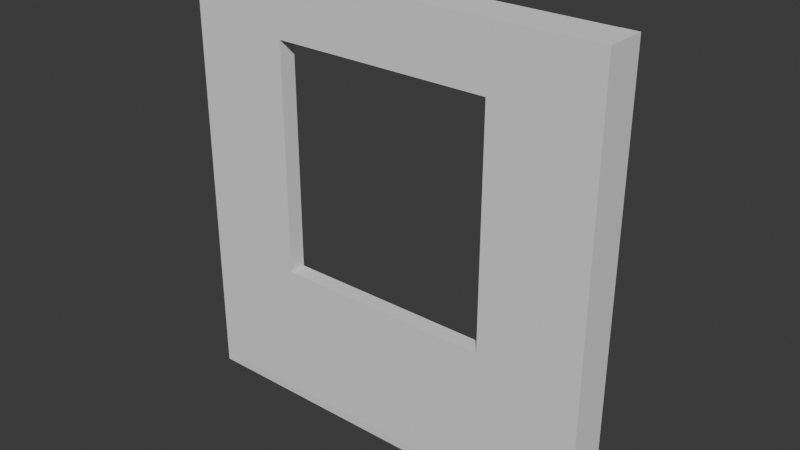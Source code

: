 # Source: hzb_window.blend  (saved by Blender 4.4.32; exported with 4.5.12 LTS)
import bpy
from mathutils import Matrix  # noqa: F401  (used for matrix-valued properties, if any)

bpy.ops.wm.read_factory_settings(use_empty=True)
scene = bpy.context.scene
scene.name = 'Scene'

# ---- collections
col_hzb_window = bpy.data.collections.new('hzb_window'); scene.collection.children.link(col_hzb_window)

# ---- materials (node trees are filled in below, after node groups)
mat_material = bpy.data.materials.new('Material')
mat_material.alpha_threshold = 0.0
mat_material.roughness = 0.5
mat_material.line_color = (0.0, 0.0, 0.0, 1.0)

# ---- material node trees
mat_material.use_nodes = True; mat_material.node_tree.nodes.clear()
_N = mat_material.node_tree.nodes; _L = mat_material.node_tree.links
n0 = _N.new('ShaderNodeOutputMaterial'); n0.name = 'Material Output'; n0.location = (300, 300)
n1 = _N.new('ShaderNodeBsdfPrincipled'); n1.name = 'Principled BSDF'; n1.location = (10, 300)
n1.inputs[3].default_value = 1.45
_L.new(n1.outputs[0], n0.inputs[0])
n0.is_active_output = True

# ---- world
world_world = bpy.data.worlds.new('World'); scene.world = world_world
world_world.use_nodes = True; world_world.node_tree.nodes.clear()
_N = world_world.node_tree.nodes; _L = world_world.node_tree.links
n0 = _N.new('ShaderNodeOutputWorld'); n0.name = 'World Output'; n0.location = (300, 300)
n1 = _N.new('ShaderNodeBackground'); n1.name = 'Background'; n1.location = (10, 300)
n1.inputs[0].default_value = (0.05088, 0.05088, 0.05088, 1.0)
_L.new(n1.outputs[0], n0.inputs[0])
n0.is_active_output = True
world_world.color = (0.05088, 0.05088, 0.05088)
world_world.sun_shadow_jitter_overblur = 0.0

# ---- meshes
me_cube = bpy.data.meshes.new('Cube')
me_cube.from_pydata([(15.2, 1.582, 1.04), (15.2, 1.582, -1.0), (15.2, -7.932, 1.04), (15.2, -7.932, -1.0), (-76.29, 1.582, 1.04), (-76.29, 1.582, -1.0), (-76.29, -7.932, 1.04), (-76.29, -7.932, -1.0)], [], [(0, 4, 6, 2), (3, 2, 6, 7), (7, 6, 4, 5), (5, 1, 3, 7), (1, 0, 2, 3), (5, 4, 0, 1)])
_uv = me_cube.uv_layers.new(name='UVMap')
_uv.uv.foreach_set('vector', [0.625, 0.5, 0.875, 0.5, 0.875, 0.75, 0.625, 0.75, 0.375, 0.75, 0.625, 0.75, 0.625, 1.0, 0.375, 1.0, 0.375, 0.0, 0.625, 0.0, 0.625, 0.25, 0.375, 0.25, 0.125, 0.5, 0.375, 0.5, 0.375, 0.75, 0.125, 0.75, 0.375, 0.5, 0.625, 0.5, 0.625, 0.75, 0.375, 0.75, 0.375, 0.25, 0.625, 0.25, 0.625, 0.5, 0.375, 0.5])
me_cube.materials.append(mat_material)
me_cube.use_mirror_vertex_groups = False
me_cube.update()
me_cube_002 = bpy.data.meshes.new('Cube.002')
me_cube_002.from_pydata([(-90.49, -7.932, -1.0), (-90.49, -7.932, 30.35), (-90.49, 1.582, -1.0), (-90.49, 1.582, 1.0), (1.0, -7.932, -1.0), (1.0, -7.932, 30.35), (1.0, 1.582, -1.0), (1.0, 1.582, 1.0), (-90.49, -4.59, -1.0), (-90.49, -3.972, 30.35), (1.0, -4.59, -1.0), (1.0, -3.972, 30.35)], [], [(8, 9, 3, 2), (2, 3, 7, 6), (10, 11, 5, 4), (4, 5, 1, 0), (8, 10, 4, 0), (11, 9, 1, 5), (7, 3, 9, 11), (2, 6, 10, 8), (6, 7, 11, 10), (0, 1, 9, 8)])
_uv = me_cube_002.uv_layers.new(name='UVMap')
_uv.uv.foreach_set('vector', [0.375, 0.007427, 0.625, 0.007427, 0.625, 0.25, 0.375, 0.25, 0.375, 0.25, 0.625, 0.25, 0.625, 0.5, 0.375, 0.5, 0.375, 0.7426, 0.625, 0.7426, 0.625, 0.75, 0.375, 0.75, 0.375, 0.75, 0.625, 0.75, 0.625, 1.0, 0.375, 1.0, 0.125, 0.7426, 0.375, 0.7426, 0.375, 0.75, 0.125, 0.75, 0.625, 0.7426, 0.875, 0.7426, 0.875, 0.75, 0.625, 0.75, 0.625, 0.5, 0.875, 0.5, 0.875, 0.7426, 0.625, 0.7426, 0.125, 0.5, 0.375, 0.5, 0.375, 0.7426, 0.125, 0.7426, 0.375, 0.5, 0.625, 0.5, 0.625, 0.7426, 0.375, 0.7426, 0.375, 0.0, 0.625, 0.0, 0.625, 0.007427, 0.375, 0.007427])
me_cube_002.update()
me_cube_004 = bpy.data.meshes.new('Cube.004')
me_cube_004.from_pydata([(-1.0, -7.928, -1.0), (-1.0, -7.928, 100.6), (-1.0, 1.586, -1.0), (-1.0, 1.586, 100.6), (2.655, -7.928, -1.0), (2.655, -7.928, 100.6), (2.655, 1.586, -1.0), (2.655, 1.586, 100.6)], [], [(0, 1, 3, 2), (2, 3, 7, 6), (6, 7, 5, 4), (4, 5, 1, 0), (2, 6, 4, 0), (7, 3, 1, 5)])
_uv = me_cube_004.uv_layers.new(name='UVMap')
_uv.uv.foreach_set('vector', [0.375, 0.0, 0.625, 0.0, 0.625, 0.25, 0.375, 0.25, 0.375, 0.25, 0.625, 0.25, 0.625, 0.5, 0.375, 0.5, 0.375, 0.5, 0.625, 0.5, 0.625, 0.75, 0.375, 0.75, 0.375, 0.75, 0.625, 0.75, 0.625, 1.0, 0.375, 1.0, 0.125, 0.5, 0.375, 0.5, 0.375, 0.75, 0.125, 0.75, 0.625, 0.5, 0.875, 0.5, 0.875, 0.75, 0.625, 0.75])
me_cube_004.update()
me_cube_011 = bpy.data.meshes.new('Cube.011')
me_cube_011.from_pydata([(-3.655, -9.514, -101.6), (-3.655, -9.514, -1.526e-05), (-3.655, 0.0003086, -101.6), (-3.655, 0.0003086, -1.526e-05), (0.01585, -9.514, -101.6), (0.01585, -9.514, -1.526e-05), (0.01585, 0.0003086, -101.6), (0.01585, 0.0003086, -1.526e-05)], [], [(0, 1, 3, 2), (2, 3, 7, 6), (6, 7, 5, 4), (4, 5, 1, 0), (2, 6, 4, 0), (7, 3, 1, 5)])
_uv = me_cube_011.uv_layers.new(name='UVMap')
_uv.uv.foreach_set('vector', [0.375, 0.0, 0.625, 0.0, 0.625, 0.25, 0.375, 0.25, 0.375, 0.25, 0.625, 0.25, 0.625, 0.5, 0.375, 0.5, 0.375, 0.5, 0.625, 0.5, 0.625, 0.75, 0.375, 0.75, 0.375, 0.75, 0.625, 0.75, 0.625, 1.0, 0.375, 1.0, 0.125, 0.5, 0.375, 0.5, 0.375, 0.75, 0.125, 0.75, 0.625, 0.5, 0.875, 0.5, 0.875, 0.75, 0.625, 0.75])
me_cube_011.update()
me_cube_012 = bpy.data.meshes.new('Cube.012')
me_cube_012.from_pydata([(-0.8295, -1.0, -1.0), (-0.8295, -1.0, 14.62), (-0.8295, -0.09285, -1.0), (-0.8295, -0.09285, 14.62), (3.783, -1.0, -1.0), (3.783, -1.0, 14.62), (3.783, -0.09285, -1.0), (3.783, -0.09285, 14.62)], [], [(0, 1, 3, 2), (2, 3, 7, 6), (6, 7, 5, 4), (4, 5, 1, 0), (2, 6, 4, 0), (7, 3, 1, 5)])
_uv = me_cube_012.uv_layers.new(name='UVMap')
_uv.uv.foreach_set('vector', [0.375, 0.0, 0.625, 0.0, 0.625, 0.25, 0.375, 0.25, 0.375, 0.25, 0.625, 0.25, 0.625, 0.5, 0.375, 0.5, 0.375, 0.5, 0.625, 0.5, 0.625, 0.75, 0.375, 0.75, 0.375, 0.75, 0.625, 0.75, 0.625, 1.0, 0.375, 1.0, 0.125, 0.5, 0.375, 0.5, 0.375, 0.75, 0.125, 0.75, 0.625, 0.5, 0.875, 0.5, 0.875, 0.75, 0.625, 0.75])
me_cube_012.update()
me_cube_013 = bpy.data.meshes.new('Cube.013')
me_cube_013.from_pydata([(-0.0004504, -0.9072, -8.083), (-0.0004504, -0.9072, 7.535), (-0.0004504, -7.54e-06, -8.083), (-0.0004504, -7.54e-06, 7.535), (4.613, -0.9072, -8.083), (4.613, -0.9072, 7.535), (4.613, -7.54e-06, -8.083), (4.613, -7.54e-06, 7.535)], [], [(0, 1, 3, 2), (2, 3, 7, 6), (6, 7, 5, 4), (4, 5, 1, 0), (2, 6, 4, 0), (7, 3, 1, 5)])
_uv = me_cube_013.uv_layers.new(name='UVMap')
_uv.uv.foreach_set('vector', [0.375, 0.0, 0.625, 0.0, 0.625, 0.25, 0.375, 0.25, 0.375, 0.25, 0.625, 0.25, 0.625, 0.5, 0.375, 0.5, 0.375, 0.5, 0.625, 0.5, 0.625, 0.75, 0.375, 0.75, 0.375, 0.75, 0.625, 0.75, 0.625, 1.0, 0.375, 1.0, 0.125, 0.5, 0.375, 0.5, 0.375, 0.75, 0.125, 0.75, 0.625, 0.5, 0.875, 0.5, 0.875, 0.75, 0.625, 0.75])
me_cube_013.update()
me_cube_001 = bpy.data.meshes.new('Cube.001')
me_cube_001.from_pydata([(-0.793, 0.7444, 0.08031), (-0.793, 0.7444, 1.0), (-0.793, 1.0, 0.08031), (-0.793, 1.0, 1.0), (2.509, 0.7444, 0.08031), (2.509, 0.7444, 1.0), (2.509, 1.0, 0.08031), (2.509, 1.0, 1.0)], [], [(0, 1, 3, 2), (2, 3, 7, 6), (6, 7, 5, 4), (4, 5, 1, 0), (2, 6, 4, 0), (7, 3, 1, 5)])
_uv = me_cube_001.uv_layers.new(name='UVMap')
_uv.uv.foreach_set('vector', [0.375, 0.0, 0.625, 0.0, 0.625, 0.25, 0.375, 0.25, 0.375, 0.25, 0.625, 0.25, 0.625, 0.5, 0.375, 0.5, 0.375, 0.5, 0.625, 0.5, 0.625, 0.75, 0.375, 0.75, 0.375, 0.75, 0.625, 0.75, 0.625, 1.0, 0.375, 1.0, 0.125, 0.5, 0.375, 0.5, 0.375, 0.75, 0.125, 0.75, 0.625, 0.5, 0.875, 0.5, 0.875, 0.75, 0.625, 0.75])
me_cube_001.update()
me_cube_003 = bpy.data.meshes.new('Cube.003')
me_cube_003.from_pydata([(-10.58, -1.0, -1.0), (-10.58, -1.0, 1.0), (-10.58, 1.031, -1.0), (-10.58, 0.06937, 1.0), (7.047, -1.0, -1.0), (7.047, -1.0, 1.0), (7.047, 1.031, -1.0), (7.047, 0.06937, 1.0)], [], [(0, 1, 3, 2), (2, 3, 7, 6), (6, 7, 5, 4), (4, 5, 1, 0), (2, 6, 4, 0), (7, 3, 1, 5)])
_uv = me_cube_003.uv_layers.new(name='UVMap')
_uv.uv.foreach_set('vector', [0.375, 0.0, 0.625, 0.0, 0.625, 0.25, 0.375, 0.25, 0.375, 0.25, 0.625, 0.25, 0.625, 0.5, 0.375, 0.5, 0.375, 0.5, 0.625, 0.5, 0.625, 0.75, 0.375, 0.75, 0.375, 0.75, 0.625, 0.75, 0.625, 1.0, 0.375, 1.0, 0.125, 0.5, 0.375, 0.5, 0.375, 0.75, 0.125, 0.75, 0.625, 0.5, 0.875, 0.5, 0.875, 0.75, 0.625, 0.75])
me_cube_003.update()

# ---- objects
ob_cube = bpy.data.objects.new('Cube', me_cube)
ob_cube_001 = bpy.data.objects.new('Cube.001', me_cube_002)
ob_cube_002 = bpy.data.objects.new('Cube.002', me_cube_004)
ob_cube_003 = bpy.data.objects.new('Cube.003', me_cube_011)
ob_cube_004 = bpy.data.objects.new('Cube.004', me_cube_012)
ob_cube_005 = bpy.data.objects.new('Cube.005', me_cube_013)
ob_cube_006 = bpy.data.objects.new('Cube.006', me_cube_001)
ob_cube_007 = bpy.data.objects.new('Cube.007', me_cube_003)

# ---- transforms, parenting, visibility, modifiers, constraints
ob_cube.location = (33.45, 0.0, 1.142)
ob_cube.scale = (1.261, 1.261, 1.261)
ob_cube.lock_rotations_4d = False
ob_cube.empty_display_type = 'ARROWS'
ob_cube.lineart.crease_threshold = 0.0
ob_cube_001.location = (51.36, 0.009996, 3.715)
ob_cube_001.scale = (1.261, 1.261, 1.261)
ob_cube_002.location = (53.88, 0.0, 1.142)
ob_cube_002.scale = (1.261, 1.261, 1.261)
ob_cube_003.location = (-62.79, 2.0, 128.0)
ob_cube_003.scale = (1.261, 1.261, 1.261)
ob_cube_004.location = (31.8, -4.489, 47.51)
ob_cube_004.scale = (5.506, 5.506, 5.506)
ob_cube_005.location = (-62.77, -5.0, 86.5)
ob_cube_005.scale = (5.506, 5.506, 5.506)
ob_cube_006.location = (-21.86, -24.57, 108.4)
ob_cube_006.scale = (19.57, 19.57, 19.57)
ob_cube_007.location = (6.486, 1.546, 121.4)
ob_cube_007.scale = (6.546, 6.546, 6.546)

# ---- collection membership
col_hzb_window.objects.link(ob_cube)
col_hzb_window.objects.link(ob_cube_001)
col_hzb_window.objects.link(ob_cube_002)
col_hzb_window.objects.link(ob_cube_003)
col_hzb_window.objects.link(ob_cube_004)
col_hzb_window.objects.link(ob_cube_005)
col_hzb_window.objects.link(ob_cube_006)
col_hzb_window.objects.link(ob_cube_007)

# ---- scene / render settings (as saved in the file)
scene.frame_start = 1; scene.frame_end = 250; scene.frame_set(1)
scene.render.engine = 'BLENDER_EEVEE_NEXT'
bpy.context.view_layer.update()

# ---- added for rendering (the .blend has no active camera and no usable light): camera, sun
cam_auto = bpy.data.cameras.new('AutoCamera')
cam_auto.lens = 50.0
cam_auto.sensor_width = 36.0
cam_auto.clip_end = 2917.44
ob_auto_camera = bpy.data.objects.new('AutoCamera', cam_auto)
scene.collection.objects.link(ob_auto_camera)
ob_auto_camera.location = (161.15, -200.338, 196.93)
ob_auto_camera.rotation_euler = (1.09748, -7.21219e-08, 0.694738)
scene.camera = ob_auto_camera
light_auto_sun = bpy.data.lights.new('AutoSun', 'SUN')
light_auto_sun.energy = 3.0
light_auto_sun.angle = 0.0523599
ob_auto_sun = bpy.data.objects.new('AutoSun', light_auto_sun)
scene.collection.objects.link(ob_auto_sun)
ob_auto_sun.rotation_euler = (0.872665, 0.174533, 0.523599)
bpy.context.view_layer.update()
